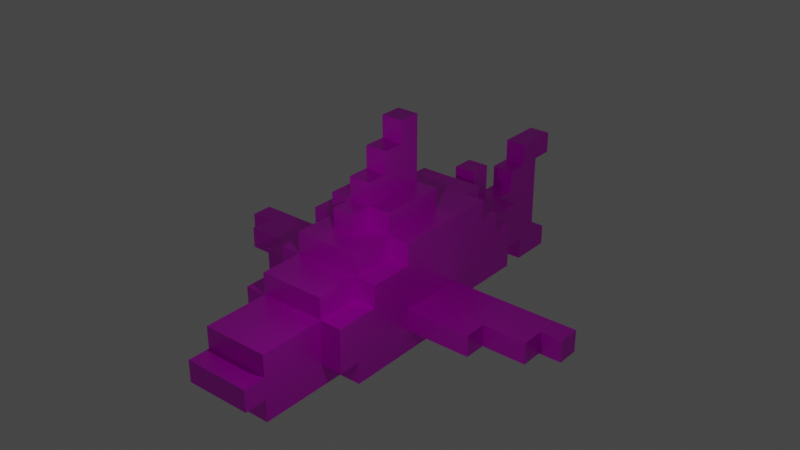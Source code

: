 # Source: Shark.blend  (saved by Blender 4.1.23; exported with 4.5.12 LTS)
import bpy
from mathutils import Matrix  # noqa: F401  (used for matrix-valued properties, if any)

bpy.ops.wm.read_factory_settings(use_empty=True)
scene = bpy.context.scene
scene.name = 'Scene'

# ---- collections
col_collection = bpy.data.collections.new('Collection'); scene.collection.children.link(col_collection)
col_shark = bpy.data.collections.new('Shark'); scene.collection.children.link(col_shark)

# ---- images (referenced by path relative to the original .blend; pixels are not part of the script)
import os
ASSET_DIR = os.environ.get("B2B_ASSET_DIR", "")  # directory of the original .blend (textures are referenced by path, not embedded)
HERE = os.path.dirname(os.path.abspath(__file__))  # packed textures are extracted next to this script under _unpacked/

def load_image(name, relpath, width, height, colorspace="sRGB"):
    """Load a texture the original file referenced (path relative to the .blend, or extracted next to this script)."""
    p = next((c for c in (os.path.join(HERE, relpath), os.path.join(ASSET_DIR, relpath)) if relpath and os.path.exists(c)), "")
    if p:
        img = bpy.data.images.load(p, check_existing=True)
        img.name = name
    else:  # same state as the original file: an image datablock whose file is absent (Cycles renders it pink)
        img = bpy.data.images.new(name, width, height)
        img.source = "FILE"
        img.filepath = "//" + (relpath or name)
    img.colorspace_settings.name = colorspace
    return img
img_shark_texture_png = load_image('shark_texture.png', 'shark_texture.png', 1024, 1024, 'sRGB')

# ---- materials (node trees are filled in below, after node groups)
mat_material = bpy.data.materials.new('Material')
mat_material.alpha_threshold = 0.0
mat_material.use_transparent_shadow = False
mat_material.line_color = (0.0, 0.0, 0.0, 1.0)

# ---- material node trees
mat_material.use_nodes = True; mat_material.node_tree.nodes.clear()
_N = mat_material.node_tree.nodes; _L = mat_material.node_tree.links
n0 = _N.new('ShaderNodeOutputMaterial'); n0.name = 'Material Output'; n0.location = (300, 300)
n1 = _N.new('ShaderNodeBsdfPrincipled'); n1.name = 'Principled BSDF'; n1.location = (10, 300)
n1.distribution = 'GGX'
n1.subsurface_method = 'BURLEY'
n1.inputs[2].default_value = 0.4
n1.inputs[3].default_value = 1.45
n1.inputs[27].default_value = (0.0, 0.0, 0.0, 1.0)
n1.inputs[28].default_value = 1.0
n2 = _N.new('ShaderNodeTexImage'); n2.name = 'Image Texture'; n2.location = (-280, 280)
n2.image = img_shark_texture_png
_L.new(n1.outputs[0], n0.inputs[0])
_L.new(n2.outputs[0], n1.inputs[0])
n0.is_active_output = True

# ---- world
world_world = bpy.data.worlds.new('World'); scene.world = world_world
world_world.use_nodes = True; world_world.node_tree.nodes.clear()
_N = world_world.node_tree.nodes; _L = world_world.node_tree.links
n0 = _N.new('ShaderNodeOutputWorld'); n0.name = 'World Output'; n0.location = (300, 300)
n1 = _N.new('ShaderNodeBackground'); n1.name = 'Background'; n1.location = (10, 300)
n1.inputs[0].default_value = (0.05088, 0.05088, 0.05088, 1.0)
_L.new(n1.outputs[0], n0.inputs[0])
n0.is_active_output = True
world_world.color = (0.05088, 0.05088, 0.05088)
world_world.use_sun_shadow = False
world_world.sun_shadow_jitter_overblur = 0.0

# ---- lights
light_point = bpy.data.lights.new('Point', 'POINT')
light_point.transmission_factor = 0.0
light_point.shadow_maximum_resolution = 0.006
light_point.use_absolute_resolution = True

# ---- meshes
me_back_fin = bpy.data.meshes.new('back_fin')
me_back_fin.from_pydata([(-0.5, -1.0, 0.0), (0.5, -1.0, 0.0), (-0.5, 0.0, 0.0), (0.5, 0.0, 0.0), (-0.5, 1.0, 0.0), (0.5, 1.0, 0.0), (0.5, 1.0, -1.0), (0.5, -1.0, -1.0), (-0.5, 1.0, -1.0), (-0.5, 3.0, -2.0), (0.5, 2.0, -1.0), (-0.5, 2.0, -1.0), (0.5, 3.0, -2.0), (-0.5, -1.0, -1.0), (-0.5, 2.0, -2.0), (-0.5, -2.0, -2.0), (0.5, 2.0, -2.0), (0.5, -2.0, -1.0), (-0.5, -2.0, -1.0), (0.5, -1.0, -3.0), (-0.5, -2.0, -3.0), (-0.5, 2.0, -3.0), (-0.5, 3.0, -2.0), (-0.5, -3.0, -2.0), (0.5, -3.0, -2.0), (0.5, -2.0, -2.0), (-0.5, -3.0, -3.0), (-0.5, -2.0, -4.0), (0.5, -2.0, -4.0), (0.5, -2.0, -3.0), (0.5, -3.0, -3.0), (-0.5, -3.0, -4.0), (0.5, -3.0, -4.0), (0.5, 2.0, -3.0), (-0.5, 1.0, -3.0), (0.5, 3.0, -4.0), (0.5, 3.0, -2.0), (-0.5, 2.0, -4.0), (-0.5, 3.0, -4.0), (0.5, 2.0, -4.0), (0.5, 0.0, -3.0), (0.5, 1.0, -3.0), (-0.5, -1.0, -3.0), (-0.5, 0.0, -3.0)], [], [(13, 7, 1, 0), (39, 37, 38, 35), (37, 39, 33, 21), (10, 6, 5, 3, 1, 7, 17, 25, 24, 30, 32, 28, 29, 19, 40, 41, 33, 39, 35, 12, 36, 16), (18, 17, 7, 13), (15, 25, 17, 18), (30, 24, 23, 26, 31, 32), (32, 31, 27, 28), (20, 29, 28, 27), (3, 5, 4, 2, 0, 1), (11, 8, 6, 10), (43, 34, 21, 33, 41, 40, 19, 29, 20, 42), (4, 5, 6, 8), (25, 15, 23, 24), (26, 23, 15, 18, 13, 0, 2, 4, 8, 11, 14, 9, 22, 38, 37, 21, 34, 43, 42, 20, 27, 31), (12, 35, 38, 22), (22, 9, 14, 16, 36, 12), (10, 16, 14, 11)])
_uv = me_back_fin.uv_layers.new(name='UVMap')
_uv.uv.foreach_set('vector', [0.4323, 0.776, 0.4531, 0.776, 0.4531, 0.7969, 0.4323, 0.7969, 0.7552, 0.4896, 0.776, 0.4896, 0.776, 0.5104, 0.7552, 0.5104, 0.7552, 0.4896, 0.776, 0.4896, 0.776, 0.5104, 0.7552, 0.5104, 0.7552, 0.5104, 0.776, 0.5104, 0.7552, 0.5104, 0.7552, 0.5104, 0.7552, 0.4896, 0.7552, 0.5104, 0.7552, 0.4896, 0.7552, 0.5104, 0.7552, 0.4896, 0.7552, 0.4896, 0.776, 0.4896, 0.776, 0.5104, 0.776, 0.4896, 0.776, 0.4896, 0.776, 0.4896, 0.776, 0.4896, 0.7552, 0.4896, 0.776, 0.4896, 0.7552, 0.4896, 0.776, 0.5104, 0.776, 0.5104, 0.764, 0.5027, 0.7552, 0.4896, 0.776, 0.4896, 0.776, 0.5104, 0.7552, 0.5104, 0.7604, 0.1562, 0.7812, 0.1562, 0.7812, 0.1771, 0.7604, 0.1771, 0.7812, 0.1562, 0.7812, 0.1771, 0.7604, 0.1771, 0.7604, 0.1771, 0.7604, 0.1562, 0.7812, 0.1562, 0.7552, 0.4896, 0.776, 0.4896, 0.776, 0.5104, 0.7552, 0.5104, 0.7552, 0.4896, 0.776, 0.4896, 0.776, 0.5104, 0.7552, 0.5104, 0.776, 0.4896, 0.776, 0.5104, 0.7552, 0.5104, 0.7552, 0.5104, 0.7552, 0.4896, 0.776, 0.4896, 0.7552, 0.5104, 0.7552, 0.4896, 0.776, 0.4896, 0.776, 0.4896, 0.776, 0.4896, 0.776, 0.4896, 0.776, 0.5104, 0.7552, 0.5104, 0.7552, 0.5104, 0.7552, 0.5104, 0.7552, 0.5104, 0.7552, 0.4896, 0.776, 0.4896, 0.776, 0.4896, 0.7552, 0.4896, 0.776, 0.4896, 0.776, 0.5104, 0.7552, 0.5104, 0.776, 0.5104, 0.7552, 0.5104, 0.7552, 0.4896, 0.776, 0.4896, 0.7552, 0.4896, 0.776, 0.4896, 0.7552, 0.4896, 0.776, 0.4896, 0.7552, 0.4896, 0.776, 0.4896, 0.776, 0.4896, 0.776, 0.5104, 0.776, 0.4896, 0.776, 0.4896, 0.7685, 0.4985, 0.776, 0.4896, 0.776, 0.4896, 0.7552, 0.5104, 0.7552, 0.4896, 0.7552, 0.5104, 0.7552, 0.5104, 0.7552, 0.5104, 0.7552, 0.5104, 0.776, 0.5104, 0.7552, 0.5104, 0.7552, 0.4896, 0.0, 0.0, 0.0, 0.0, 0.0, 0.0, 0.0, 0.0, 0.8437, 0.3958, 0.8437, 0.3958, 0.8646, 0.3958, 0.8437, 0.3958, 0.8437, 0.4167, 0.8437, 0.4167, 0.5208, 0.6823, 0.5417, 0.6823, 0.5208, 0.6823, 0.5208, 0.7031])
me_back_fin.materials.append(mat_material)
me_back_fin.use_remesh_fix_poles = True
me_back_fin.use_remesh_preserve_attributes = False
me_back_fin.use_mirror_vertex_groups = False
me_back_fin.update()
me_body = bpy.data.meshes.new('body')
me_body.from_pydata([(-1.0, 0.0, -5.0), (-1.0, 1.0, -5.0), (-1.0, 0.0, -4.0), (-1.0, 0.0, -3.0), (-1.0, 0.0, -2.0), (-1.0, 0.0, -1.0), (-1.0, 0.0, 1.0), (-1.0, 1.0, 1.0), (-1.0, 0.0, 0.0), (0.0, 1.0, -8.0), (-1.0, 1.0, -7.0), (-1.0, 1.0, -8.0), (-1.0, 1.0, -6.0), (-1.0, 2.0, 1.0), (-1.0, 3.0, -8.0), (-1.0, 2.0, -8.0), (-1.0, 3.0, -7.0), (0.0, 3.0, -7.0), (-1.0, 4.0, -7.0), (0.0, 4.0, -6.0), (-1.0, 4.0, 1.0), (-1.0, 3.0, 1.0), (-1.0, 4.0, 0.0), (0.0, 4.0, 1.0), (0.0, 4.0, 0.0), (-1.0, 5.0, -6.0), (-1.0, 4.0, -6.0), (-1.0, 5.0, -5.0), (-1.0, 5.0, -4.0), (-1.0, 5.0, -3.0), (0.0, 5.0, -1.0), (-1.0, 4.0, -1.0), (0.0, 4.0, -1.0), (-1.0, 5.0, -2.0), (-1.0, 5.0, -1.0), (1.0, 1.0, -5.0), (0.0, 0.0, -5.0), (1.0, 0.0, -5.0), (0.0, 0.0, 1.0), (0.0, 1.0, -5.0), (0.0, 3.0, -8.0), (0.0, 4.0, -8.0), (1.0, 4.0, -7.0), (0.0, 4.0, -7.0), (0.0, 5.0, -7.0), (0.0, 5.0, -6.0), (0.0, 5.0, 0.0), (0.0, 5.0, 1.0), (1.0, 1.0, -7.0), (2.0, 1.0, -8.0), (1.0, 0.0, -8.0), (2.0, 0.0, -7.0), (1.0, 0.0, -7.0), (2.0, 0.0, -8.0), (2.0, 0.0, -5.0), (1.0, 0.0, 1.0), (1.0, 1.0, -8.0), (2.0, 1.0, -5.0), (1.0, 4.0, -8.0), (1.0, 5.0, -7.0), (1.0, 5.0, 1.0), (3.0, 0.0, -5.0), (2.0, 0.0, 1.0), (3.0, 0.0, 1.0), (2.0, 1.0, -7.0), (3.0, 4.0, -8.0), (3.0, 3.0, -8.0), (2.0, 4.0, -8.0), (2.0, 4.0, -7.0), (3.0, 4.0, -7.0), (2.0, 5.0, -7.0), (3.0, 5.0, -7.0), (3.0, 4.0, 0.0), (3.0, 5.0, 0.0), (3.0, 5.0, -1.0), (3.0, 5.0, 1.0), (2.0, 5.0, 1.0), (4.0, 0.0, -5.0), (3.0, 1.0, -5.0), (4.0, 0.0, -4.0), (4.0, 0.0, -3.0), (4.0, 0.0, -2.0), (4.0, 0.0, -1.0), (4.0, 0.0, 0.0), (4.0, 0.0, 1.0), (3.0, 1.0, -8.0), (4.0, 1.0, -7.0), (4.0, 1.0, -8.0), (4.0, 2.0, -8.0), (4.0, 1.0, -6.0), (4.0, 1.0, -5.0), (4.0, 1.0, 1.0), (4.0, 2.0, 1.0), (4.0, 3.0, -8.0), (4.0, 3.0, -7.0), (3.0, 3.0, -7.0), (4.0, 4.0, -7.0), (3.0, 4.0, -6.0), (4.0, 4.0, -6.0), (4.0, 4.0, 0.0), (4.0, 4.0, 1.0), (3.0, 4.0, 1.0), (4.0, 3.0, 1.0), (3.0, 5.0, -6.0), (4.0, 5.0, -6.0), (4.0, 5.0, -5.0), (4.0, 5.0, -4.0), (4.0, 5.0, -3.0), (3.0, 4.0, -1.0), (4.0, 5.0, -1.0), (4.0, 5.0, -2.0), (4.0, 4.0, -1.0)], [], [(20, 23, 24, 32, 31, 22), (40, 17, 43, 41), (82, 81, 80, 79, 77, 90, 89, 86, 87, 88, 93, 94, 96, 98, 104, 105, 106, 107, 110, 109, 111, 99, 100, 102, 92, 91, 84, 83), (97, 98, 96, 69), (51, 53, 49, 64), (95, 66, 65, 69), (17, 16, 18, 43), (85, 87, 86, 89, 90, 78, 57, 35, 39, 1, 12, 10, 11, 9, 56, 48, 64, 49), (60, 76, 75, 73, 74, 109, 110, 107, 106, 105, 104, 103, 71, 70, 59, 44, 45, 25, 27, 28, 29, 33, 34, 30, 46, 47), (101, 100, 99, 111, 108, 72), (95, 94, 93, 66), (32, 24, 23, 47, 46, 30), (16, 17, 40, 14), (43, 19, 45, 44), (85, 49, 53, 50, 56, 9, 11, 15, 14, 40, 41, 58, 67, 65, 66, 93, 88, 87), (72, 108, 74, 73, 75, 101), (19, 26, 25, 45), (50, 52, 48, 56), (43, 42, 68, 69, 65, 67, 58, 41), (94, 95, 69, 96), (26, 19, 43, 18), (98, 97, 103, 104), (12, 1, 0, 2, 3, 4, 5, 8, 6, 7, 13, 21, 20, 22, 31, 34, 33, 29, 28, 27, 25, 26, 18, 16, 14, 15, 11, 10), (97, 69, 71, 103), (54, 61, 77, 79, 80, 81, 82, 83, 84, 63, 62, 55, 38, 6, 8, 5, 4, 3, 2, 0, 36, 37), (31, 32, 30, 34), (69, 68, 42, 43, 44, 59, 70, 71), (50, 53, 51, 52), (108, 111, 109, 74), (52, 51, 64, 48), (62, 63, 84, 91, 92, 102, 100, 101, 75, 76, 60, 47, 23, 20, 21, 13, 7, 6, 38, 55), (77, 61, 54, 37, 36, 0, 1, 39, 35, 57, 78, 90)])
_uv = me_body.uv_layers.new(name='UVMap')
_uv.uv.foreach_set('vector', [0.8281, 0.474, 0.849, 0.474, 0.849, 0.474, 0.849, 0.4948, 0.8281, 0.4948, 0.8281, 0.4948, 0.8281, 0.474, 0.849, 0.474, 0.849, 0.4948, 0.8281, 0.4948, 0.8281, 0.474, 0.8281, 0.474, 0.8281, 0.474, 0.8281, 0.474, 0.849, 0.474, 0.8281, 0.474, 0.8281, 0.474, 0.8281, 0.474, 0.849, 0.474, 0.849, 0.474, 0.849, 0.4948, 0.849, 0.474, 0.849, 0.4948, 0.849, 0.474, 0.849, 0.4948, 0.849, 0.4948, 0.849, 0.4948, 0.849, 0.4948, 0.849, 0.4948, 0.8281, 0.4948, 0.849, 0.4948, 0.849, 0.4948, 0.8281, 0.4948, 0.8281, 0.4948, 0.8281, 0.4948, 0.8281, 0.4948, 0.8281, 0.474, 0.8281, 0.474, 0.8281, 0.474, 0.849, 0.474, 0.849, 0.4948, 0.8281, 0.4948, 0.5156, 0.5677, 0.5365, 0.5677, 0.5365, 0.5885, 0.5156, 0.5885, 0.8281, 0.474, 0.849, 0.474, 0.849, 0.4948, 0.8281, 0.4948, 0.8281, 0.474, 0.849, 0.474, 0.849, 0.4948, 0.8281, 0.4948, 0.5052, 0.7604, 0.526, 0.7604, 0.526, 0.7604, 0.526, 0.7604, 0.526, 0.7812, 0.526, 0.7812, 0.526, 0.7812, 0.526, 0.7812, 0.526, 0.7812, 0.5052, 0.7812, 0.5052, 0.7812, 0.5052, 0.7812, 0.5052, 0.7604, 0.5052, 0.7604, 0.526, 0.7604, 0.5052, 0.7604, 0.5052, 0.7812, 0.5052, 0.7604, 0.8125, 0.1875, 0.8125, 0.1875, 0.8333, 0.1875, 0.8333, 0.1875, 0.8125, 0.1875, 0.8333, 0.1875, 0.8333, 0.1875, 0.8333, 0.1875, 0.8333, 0.1875, 0.8333, 0.1875, 0.8333, 0.2083, 0.8333, 0.1875, 0.8333, 0.2083, 0.8333, 0.2083, 0.8333, 0.2083, 0.8125, 0.2083, 0.8333, 0.2083, 0.8125, 0.2083, 0.8125, 0.2083, 0.8125, 0.2083, 0.8125, 0.2083, 0.8125, 0.2083, 0.8125, 0.1875, 0.8125, 0.2083, 0.8125, 0.2083, 0.8125, 0.1875, 0.8281, 0.474, 0.849, 0.474, 0.849, 0.474, 0.849, 0.4948, 0.8281, 0.4948, 0.8281, 0.4948, 0.8281, 0.474, 0.849, 0.474, 0.849, 0.4948, 0.8281, 0.4948, 0.8281, 0.474, 0.8281, 0.474, 0.849, 0.474, 0.849, 0.4948, 0.849, 0.4948, 0.8281, 0.4948, 0.8281, 0.474, 0.849, 0.474, 0.849, 0.4948, 0.8281, 0.4948, 0.8281, 0.474, 0.849, 0.474, 0.849, 0.4948, 0.8281, 0.4948, 0.7969, 0.5052, 0.7969, 0.526, 0.7969, 0.5052, 0.8177, 0.5052, 0.7969, 0.5052, 0.7969, 0.5052, 0.8177, 0.5052, 0.8177, 0.5052, 0.8177, 0.526, 0.8177, 0.5052, 0.8177, 0.526, 0.8177, 0.526, 0.8177, 0.526, 0.7969, 0.526, 0.8177, 0.526, 0.7969, 0.526, 0.7969, 0.526, 0.7969, 0.5052, 0.8281, 0.474, 0.849, 0.474, 0.849, 0.4948, 0.849, 0.4948, 0.8281, 0.4948, 0.8281, 0.474, 0.8281, 0.474, 0.849, 0.474, 0.849, 0.4948, 0.8281, 0.4948, 0.5156, 0.5677, 0.5365, 0.5677, 0.5365, 0.5885, 0.5156, 0.5885, 0.8281, 0.474, 0.8281, 0.474, 0.8281, 0.474, 0.849, 0.474, 0.849, 0.4948, 0.849, 0.4948, 0.849, 0.4948, 0.8281, 0.4948, 0.8281, 0.474, 0.849, 0.474, 0.849, 0.4948, 0.8281, 0.4948, 0.8281, 0.474, 0.849, 0.474, 0.849, 0.4948, 0.8281, 0.4948, 0.8281, 0.474, 0.849, 0.474, 0.849, 0.4948, 0.8281, 0.4948, 0.8281, 0.474, 0.8281, 0.4948, 0.8281, 0.474, 0.8281, 0.474, 0.8281, 0.474, 0.8281, 0.474, 0.8281, 0.474, 0.8281, 0.474, 0.849, 0.474, 0.849, 0.474, 0.849, 0.474, 0.849, 0.474, 0.849, 0.4948, 0.849, 0.4948, 0.849, 0.474, 0.849, 0.4948, 0.849, 0.4948, 0.849, 0.4948, 0.849, 0.4948, 0.849, 0.4948, 0.8281, 0.4948, 0.849, 0.4948, 0.8281, 0.4948, 0.849, 0.4948, 0.8281, 0.4948, 0.8281, 0.4948, 0.8281, 0.474, 0.8281, 0.474, 0.8281, 0.474, 0.849, 0.474, 0.849, 0.4948, 0.8281, 0.4948, 0.5052, 0.7604, 0.5052, 0.7604, 0.526, 0.7604, 0.526, 0.7604, 0.526, 0.7604, 0.526, 0.7604, 0.526, 0.7604, 0.526, 0.7604, 0.526, 0.7812, 0.526, 0.7812, 0.526, 0.7812, 0.526, 0.7812, 0.526, 0.7812, 0.5052, 0.7812, 0.5052, 0.7812, 0.5052, 0.7812, 0.5052, 0.7812, 0.5052, 0.7812, 0.5052, 0.7812, 0.5052, 0.7604, 0.5052, 0.7604, 0.5052, 0.7604, 0.8281, 0.474, 0.849, 0.474, 0.849, 0.4948, 0.8281, 0.4948, 0.8281, 0.474, 0.8281, 0.474, 0.8281, 0.474, 0.849, 0.474, 0.849, 0.4948, 0.849, 0.4948, 0.849, 0.4948, 0.8281, 0.4948, 0.5052, 0.7604, 0.526, 0.7604, 0.526, 0.7812, 0.5052, 0.7812, 0.8281, 0.474, 0.849, 0.474, 0.849, 0.4948, 0.8281, 0.4948, 0.5156, 0.5677, 0.5365, 0.5677, 0.5365, 0.5885, 0.5156, 0.5885, 0.8281, 0.474, 0.8281, 0.474, 0.849, 0.474, 0.849, 0.474, 0.849, 0.474, 0.849, 0.474, 0.849, 0.4948, 0.849, 0.474, 0.849, 0.4948, 0.849, 0.4948, 0.849, 0.4948, 0.8281, 0.4948, 0.849, 0.4948, 0.8281, 0.4948, 0.8281, 0.4948, 0.8281, 0.4948, 0.8281, 0.4948, 0.8281, 0.474, 0.8281, 0.474, 0.8281, 0.474, 0.8281, 0.474, 0.8281, 0.474, 0.8281, 0.474, 0.8281, 0.474, 0.8281, 0.474, 0.849, 0.474, 0.849, 0.4948, 0.849, 0.4948, 0.849, 0.4948, 0.849, 0.4948, 0.849, 0.4948, 0.8281, 0.4948])
me_body.materials.append(mat_material)
me_body.use_remesh_fix_poles = True
me_body.use_remesh_preserve_attributes = False
me_body.use_mirror_vertex_groups = False
me_body.update()
me_left_fin = bpy.data.meshes.new('left_fin')
me_left_fin.from_pydata([(0.0, 0.5, -1.5), (0.0, -0.5, -1.5), (0.0, 0.5, -0.5), (0.0, -0.5, -0.5), (0.0, 0.5, 0.5), (0.0, -0.5, 1.5), (0.0, 0.5, 1.5), (0.0, -0.5, 0.5), (2.0, 0.5, -1.5), (1.0, 0.5, -1.5), (1.0, -0.5, -1.5), (2.0, -0.5, -1.5), (1.0, 0.5, 1.5), (1.0, -0.5, 1.5), (3.0, 0.5, -1.5), (3.0, -0.5, -1.5), (2.0, -0.5, 1.5), (2.0, 0.5, 1.5), (3.0, 0.5, 1.5), (3.0, -0.5, 1.5), (3.0, -0.5, 0.5), (4.0, 0.5, 0.5), (3.0, 0.5, 0.5), (4.0, 0.5, -1.5), (4.0, -0.5, -1.5), (5.0, -0.5, -1.5), (4.0, -0.5, 0.5), (5.0, 0.5, 0.5), (5.0, 0.5, -0.5), (5.0, -0.5, 0.5), (5.0, -0.5, -0.5), (6.0, -0.5, -0.5), (6.0, 0.5, -0.5), (6.0, -0.5, -1.5), (6.0, 0.5, -1.5), (5.0, 0.5, -1.5)], [], [(31, 33, 34, 32), (11, 10, 1, 0, 9, 8, 14, 23, 35, 34, 33, 25, 24, 15), (20, 26, 29, 27, 21, 22), (19, 20, 22, 18), (5, 13, 16, 19, 18, 17, 12, 6), (29, 30, 28, 27), (7, 5, 6, 4, 2, 0, 1, 3), (30, 31, 32, 28), (1, 10, 11, 15, 24, 25, 33, 31, 30, 29, 26, 20, 19, 16, 13, 5, 7, 3), (2, 4, 6, 12, 17, 18, 22, 21, 27, 28, 32, 34, 35, 23, 14, 8, 9, 0)])
_uv = me_left_fin.uv_layers.new(name='UVMap')
_uv.uv.foreach_set('vector', [0.9062, 0.3958, 0.9271, 0.3958, 0.9271, 0.4167, 0.9062, 0.4167, 0.9062, 0.3958, 0.9062, 0.3958, 0.9271, 0.3958, 0.9271, 0.4167, 0.9271, 0.4167, 0.9271, 0.4167, 0.9271, 0.4167, 0.9271, 0.4167, 0.9271, 0.4167, 0.9062, 0.4167, 0.9062, 0.3958, 0.9062, 0.3958, 0.9062, 0.3958, 0.9062, 0.3958, 0.9062, 0.3958, 0.9062, 0.3958, 0.9271, 0.3958, 0.9271, 0.4167, 0.9271, 0.4167, 0.9062, 0.4167, 0.9062, 0.3958, 0.9271, 0.3958, 0.9271, 0.4167, 0.9062, 0.4167, 0.9062, 0.3958, 0.9062, 0.3958, 0.9062, 0.3958, 0.9271, 0.3958, 0.9271, 0.4167, 0.9271, 0.4167, 0.9271, 0.4167, 0.9062, 0.4167, 0.9062, 0.3958, 0.9271, 0.3958, 0.9271, 0.4167, 0.9062, 0.4167, 0.9062, 0.3958, 0.9271, 0.3958, 0.9271, 0.4167, 0.9271, 0.4167, 0.9271, 0.4167, 0.9062, 0.4167, 0.9062, 0.3958, 0.9062, 0.3958, 0.9062, 0.3958, 0.9271, 0.3958, 0.9271, 0.4167, 0.9062, 0.4167, 0.9062, 0.3958, 0.9062, 0.3958, 0.9062, 0.3958, 0.9062, 0.3958, 0.9062, 0.3958, 0.9062, 0.3958, 0.9271, 0.3958, 0.9271, 0.4167, 0.9271, 0.3958, 0.9271, 0.4167, 0.9271, 0.4167, 0.9271, 0.3958, 0.9271, 0.4167, 0.9271, 0.4167, 0.9271, 0.4167, 0.9062, 0.4167, 0.9062, 0.4167, 0.9062, 0.4167, 0.8906, 0.1302, 0.8906, 0.1302, 0.8906, 0.1094, 0.8906, 0.1094, 0.8906, 0.1094, 0.9115, 0.1094, 0.8906, 0.1094, 0.8906, 0.1094, 0.9115, 0.1094, 0.8906, 0.1094, 0.9115, 0.1094, 0.9115, 0.1302, 0.9115, 0.1302, 0.9115, 0.1302, 0.9115, 0.1302, 0.9115, 0.1302, 0.9115, 0.1302, 0.8906, 0.1302])
me_left_fin.materials.append(mat_material)
me_left_fin.use_remesh_fix_poles = True
me_left_fin.use_remesh_preserve_attributes = False
me_left_fin.use_mirror_vertex_groups = False
me_left_fin.update()
me_lower_back = bpy.data.meshes.new('lower_back')
me_lower_back.from_pydata([(-1.5, -1.5, 0.0), (-1.5, -1.5, -1.0), (-1.5, -0.5, 0.0), (-0.5, -1.5, 0.0), (-1.5, -0.5, -2.0), (-1.5, 0.5, -1.0), (-1.5, 0.5, -2.0), (-0.5, 0.5, -1.0), (-0.5, -0.5, -1.0), (-1.5, -0.5, -1.0), (-0.5, -0.5, -2.0), (-1.5, 0.5, 0.0), (0.5, -1.5, -1.0), (-0.5, -1.5, -1.0), (-0.5, -1.5, -2.0), (0.5, -1.5, -2.0), (0.5, -1.5, 0.0), (-0.5, 0.5, -2.0), (0.5, 0.5, -2.0), (0.5, 0.5, 0.0), (-0.5, 0.5, 0.0), (0.5, 1.5, -1.0), (-0.5, 1.5, 0.0), (0.5, 2.5, 0.0), (-0.5, 2.5, -1.0), (-0.5, 1.5, -1.0), (0.5, 1.5, 0.0), (0.5, 2.5, -1.0), (-0.5, 2.5, 0.0), (1.5, -0.5, 0.0), (1.5, -0.5, -1.0), (0.5, -0.5, -1.0), (1.5, -1.5, -1.0), (1.5, -1.5, 0.0), (1.5, 0.5, -2.0), (0.5, -0.5, -2.0), (0.5, 0.5, -1.0), (1.5, -0.5, -2.0), (1.5, 0.5, 0.0), (1.5, 0.5, -1.0)], [], [(13, 1, 9, 8), (33, 32, 30, 37, 34, 39, 38, 29), (4, 10, 8, 9), (12, 15, 35, 31), (14, 13, 8, 10), (10, 4, 6, 17, 18, 34, 37, 35, 15, 14), (36, 7, 25, 24, 27, 21), (28, 23, 27, 24), (32, 12, 31, 30), (4, 9, 1, 0, 2, 11, 5, 6), (17, 6, 5, 11, 20, 7, 36, 19, 38, 39, 34, 18), (35, 37, 30, 31), (21, 27, 23, 26, 19, 36), (1, 13, 14, 15, 12, 32, 33, 16, 3, 0), (7, 20, 22, 28, 24, 25), (2, 0, 3, 16, 33, 29, 38, 19, 26, 23, 28, 22, 20, 11)])
_uv = me_lower_back.uv_layers.new(name='UVMap')
_uv.uv.foreach_set('vector', [0.5312, 0.4896, 0.5521, 0.4896, 0.5521, 0.5104, 0.5312, 0.5104, 0.8125, 0.4271, 0.8333, 0.4271, 0.8125, 0.4271, 0.8333, 0.4271, 0.8333, 0.4479, 0.8333, 0.4479, 0.8125, 0.4479, 0.8125, 0.4479, 0.8437, 0.3958, 0.8646, 0.3958, 0.8646, 0.4167, 0.8437, 0.4167, 0.9167, 0.4844, 0.9375, 0.4844, 0.9375, 0.5052, 0.9167, 0.5052, 0.9167, 0.4844, 0.9375, 0.4844, 0.9375, 0.5052, 0.9167, 0.5052, 0.8437, 0.3958, 0.8646, 0.3958, 0.8646, 0.4167, 0.8646, 0.4167, 0.8646, 0.4167, 0.8437, 0.4167, 0.8437, 0.3958, 0.8437, 0.4167, 0.8437, 0.3958, 0.8646, 0.3958, 0.8437, 0.3958, 0.8646, 0.3958, 0.8646, 0.3958, 0.8646, 0.4167, 0.8437, 0.4167, 0.8437, 0.4167, 0.8437, 0.3958, 0.8646, 0.3958, 0.8646, 0.4167, 0.8437, 0.4167, 0.5312, 0.4896, 0.5521, 0.4896, 0.5521, 0.5104, 0.5312, 0.5104, 0.8125, 0.4271, 0.8125, 0.4479, 0.8125, 0.4271, 0.8333, 0.4271, 0.8333, 0.4271, 0.8333, 0.4479, 0.8333, 0.4479, 0.8125, 0.4479, 0.8646, 0.4167, 0.8437, 0.4167, 0.8437, 0.4167, 0.8437, 0.3958, 0.8646, 0.3958, 0.8437, 0.3958, 0.8437, 0.4167, 0.8437, 0.3958, 0.8646, 0.3958, 0.8646, 0.3958, 0.8646, 0.4167, 0.8646, 0.4167, 0.8437, 0.3958, 0.8646, 0.3958, 0.8646, 0.4167, 0.8437, 0.4167, 0.8646, 0.3958, 0.8646, 0.4167, 0.8437, 0.4167, 0.8437, 0.4167, 0.8437, 0.3958, 0.8646, 0.3958, 0.5208, 0.6823, 0.5208, 0.7031, 0.5208, 0.6823, 0.5417, 0.6823, 0.5208, 0.6823, 0.5417, 0.6823, 0.5417, 0.7031, 0.5417, 0.7031, 0.5417, 0.7031, 0.5208, 0.7031, 0.8437, 0.3958, 0.8646, 0.3958, 0.8646, 0.3958, 0.8646, 0.4167, 0.8437, 0.4167, 0.8437, 0.4167, 0.8646, 0.3958, 0.8437, 0.4167, 0.8646, 0.4167, 0.8646, 0.4167, 0.8437, 0.3958, 0.8437, 0.4167, 0.8646, 0.3958, 0.8437, 0.3958, 0.8437, 0.4167, 0.8646, 0.3958, 0.8646, 0.4167, 0.8646, 0.3958, 0.8646, 0.3958, 0.8646, 0.4167])
me_lower_back.materials.append(mat_material)
me_lower_back.use_remesh_fix_poles = True
me_lower_back.use_remesh_preserve_attributes = False
me_lower_back.use_mirror_vertex_groups = False
me_lower_back.update()
me_mouth_bottom = bpy.data.meshes.new('mouth_bottom')
me_mouth_bottom.from_pydata([(-0.5, -1.0, 0.0), (-1.5, -1.0, 0.0), (-1.5, 0.0, 0.0), (-1.5, 0.0, 1.0), (-0.5, 0.0, 0.0), (-1.5, -1.0, 1.0), (-1.5, -1.0, 2.0), (-1.5, 0.0, 2.0), (-1.5, 0.0, 3.0), (-1.5, 0.0, 4.0), (-0.5, 0.0, 4.0), (-1.5, -1.0, 3.0), (-1.5, -1.0, 4.0), (0.5, -1.0, 0.0), (-0.5, -1.0, 4.0), (0.5, 0.0, 4.0), (1.5, -1.0, 0.0), (1.5, -1.0, 1.0), (0.5, 0.0, 0.0), (1.5, 0.0, 0.0), (1.5, 0.0, 1.0), (1.5, 0.0, 2.0), (1.5, -1.0, 2.0), (1.5, -1.0, 3.0), (0.5, -1.0, 4.0), (1.5, -1.0, 4.0), (1.5, 0.0, 3.0), (1.5, 0.0, 4.0)], [], [(12, 14, 24, 25, 27, 15, 10, 9), (17, 16, 19, 20, 21, 26, 27, 25, 23, 22), (1, 0, 13, 16, 17, 22, 23, 25, 24, 14, 12, 11, 6, 5), (1, 5, 6, 11, 12, 9, 8, 7, 3, 2), (4, 2, 3, 7, 8, 9, 10, 15, 27, 26, 21, 20, 19, 18)])
_uv = me_mouth_bottom.uv_layers.new(name='UVMap')
_uv.uv.foreach_set('vector', [0.5, 0.7917, 0.5, 0.7917, 0.5, 0.7917, 0.5208, 0.7917, 0.5208, 0.8125, 0.5208, 0.8125, 0.5208, 0.8125, 0.5, 0.8125, 0.5573, 0.7656, 0.5781, 0.7656, 0.5781, 0.7865, 0.5781, 0.7865, 0.5781, 0.7865, 0.5781, 0.7865, 0.5573, 0.7865, 0.5573, 0.7656, 0.5573, 0.7656, 0.5573, 0.7656, 0.5052, 0.4583, 0.5052, 0.4583, 0.5052, 0.4583, 0.526, 0.4583, 0.526, 0.4583, 0.526, 0.4583, 0.526, 0.4583, 0.526, 0.4792, 0.526, 0.4792, 0.526, 0.4792, 0.5052, 0.4792, 0.5052, 0.4792, 0.5052, 0.4792, 0.5052, 0.4792, 0.5, 0.7917, 0.5, 0.7917, 0.5, 0.7917, 0.5, 0.7917, 0.5208, 0.7917, 0.5208, 0.8125, 0.5208, 0.8125, 0.5208, 0.8125, 0.5208, 0.8125, 0.5, 0.8125, 0.4948, 0.1875, 0.474, 0.1875, 0.474, 0.1875, 0.474, 0.1875, 0.474, 0.1875, 0.474, 0.1667, 0.474, 0.1667, 0.474, 0.1667, 0.4948, 0.1667, 0.4948, 0.1667, 0.4948, 0.1667, 0.4948, 0.1667, 0.4948, 0.1875, 0.4948, 0.1875])
me_mouth_bottom.materials.append(mat_material)
me_mouth_bottom.use_remesh_fix_poles = True
me_mouth_bottom.use_remesh_preserve_attributes = False
me_mouth_bottom.use_mirror_vertex_groups = False
me_mouth_bottom.update()
me_mouth_upper = bpy.data.meshes.new('mouth_upper')
me_mouth_upper.from_pydata([(-1.5, 1.0, 1.0), (-2.5, 1.0, 0.0), (-2.5, 0.0, 1.0), (-2.5, 0.0, 0.0), (-2.5, 1.0, 1.0), (-2.5, 2.0, 1.0), (-2.5, 2.0, 0.0), (-1.5, 0.0, 0.0), (-1.5, 0.0, 1.0), (-1.5, 0.0, 2.0), (-1.5, 0.0, 3.0), (-1.5, 1.0, 4.0), (-1.5, 0.0, 4.0), (-1.5, 1.0, 5.0), (-1.5, 0.0, 5.0), (-0.5, 0.0, 5.0), (-1.5, 2.0, 0.0), (-1.5, 2.0, 1.0), (-0.5, 2.0, 1.0), (-1.5, 2.0, 2.0), (-1.5, 2.0, 3.0), (-1.5, 2.0, 4.0), (-0.5, 2.0, 4.0), (-1.5, 3.0, 1.0), (-1.5, 3.0, 0.0), (-0.5, 0.0, 0.0), (-0.5, 1.0, 5.0), (0.5, 0.0, 5.0), (0.5, 1.0, 5.0), (-0.5, 1.0, 4.0), (0.5, 2.0, 4.0), (0.5, 3.0, 1.0), (-0.5, 3.0, 0.0), (-0.5, 3.0, 1.0), (0.5, 0.0, 0.0), (1.5, 0.0, 2.0), (1.5, 0.0, 3.0), (1.5, 0.0, 4.0), (1.5, 1.0, 5.0), (1.5, 0.0, 5.0), (1.5, 1.0, 4.0), (1.5, 1.0, 1.0), (0.5, 2.0, 1.0), (1.5, 2.0, 2.0), (0.5, 1.0, 4.0), (1.5, 2.0, 4.0), (1.5, 2.0, 3.0), (0.5, 3.0, 0.0), (1.5, 3.0, 1.0), (1.5, 3.0, 0.0), (1.5, 0.0, 1.0), (2.5, 0.0, 1.0), (2.5, 1.0, 0.0), (1.5, 0.0, 0.0), (2.5, 0.0, 0.0), (2.5, 1.0, 1.0), (1.5, 2.0, 0.0), (2.5, 2.0, 1.0), (2.5, 2.0, 0.0), (1.5, 2.0, 1.0)], [], [(39, 37, 36, 35, 50, 41, 59, 43, 46, 45, 40, 38), (34, 53, 54, 51, 50, 35, 36, 37, 39, 27, 15, 14, 12, 10, 9, 8, 2, 3, 7, 25), (59, 56, 49, 48), (3, 2, 4, 5, 6, 1), (50, 51, 55, 57, 59, 41), (59, 57, 58, 56), (5, 17, 16, 6), (8, 9, 10, 12, 14, 13, 11, 21, 20, 19, 17, 0), (28, 38, 40, 44, 29, 11, 13, 26), (33, 31, 48, 49, 47, 32, 24, 23), (46, 43, 59, 42, 18, 17, 19, 20, 21, 22, 30, 45), (16, 17, 23, 24), (51, 54, 52, 58, 57, 55), (29, 44, 40, 45, 30, 22, 21, 11), (27, 39, 38, 28, 26, 13, 14, 15), (18, 42, 59, 48, 31, 33, 23, 17), (2, 8, 0, 17, 5, 4)])
_uv = me_mouth_upper.uv_layers.new(name='UVMap')
_uv.uv.foreach_set('vector', [0.7865, 0.5208, 0.7865, 0.5208, 0.7865, 0.5208, 0.7865, 0.5208, 0.8073, 0.5208, 0.8073, 0.5208, 0.8073, 0.5417, 0.8073, 0.5417, 0.8073, 0.5417, 0.7865, 0.5417, 0.8073, 0.5417, 0.7865, 0.5417, 0.4583, 0.1615, 0.4583, 0.1615, 0.4792, 0.1615, 0.4792, 0.1823, 0.4792, 0.1615, 0.4792, 0.1615, 0.4792, 0.1615, 0.4792, 0.1615, 0.4792, 0.1823, 0.4792, 0.1823, 0.4792, 0.1823, 0.4583, 0.1823, 0.4583, 0.1823, 0.4583, 0.1823, 0.4583, 0.1823, 0.4792, 0.1823, 0.4583, 0.1823, 0.4583, 0.1615, 0.4583, 0.1615, 0.4583, 0.1615, 0.862, 0.5443, 0.8828, 0.5443, 0.8828, 0.5651, 0.862, 0.5651, 0.7865, 0.5208, 0.8073, 0.5208, 0.8073, 0.5208, 0.8073, 0.5417, 0.7865, 0.5417, 0.7865, 0.5417, 0.7865, 0.5208, 0.8073, 0.5208, 0.8073, 0.5208, 0.8073, 0.5417, 0.7865, 0.5417, 0.7865, 0.5417, 0.7865, 0.5208, 0.8073, 0.5208, 0.8073, 0.5417, 0.7865, 0.5417, 0.7865, 0.5208, 0.8073, 0.5208, 0.8073, 0.5417, 0.7865, 0.5417, 0.7865, 0.5208, 0.7865, 0.5208, 0.7865, 0.5208, 0.7865, 0.5208, 0.8073, 0.5208, 0.8073, 0.5417, 0.8073, 0.5208, 0.8073, 0.5417, 0.8073, 0.5417, 0.8073, 0.5417, 0.7865, 0.5417, 0.7865, 0.5417, 0.7865, 0.5208, 0.8073, 0.5208, 0.8073, 0.5417, 0.8073, 0.5417, 0.8073, 0.5417, 0.7865, 0.5417, 0.7865, 0.5208, 0.7865, 0.5208, 0.7708, 0.2344, 0.7708, 0.2344, 0.7917, 0.2344, 0.7917, 0.2552, 0.7917, 0.2552, 0.7917, 0.2552, 0.7708, 0.2552, 0.7708, 0.2344, 0.7708, 0.2552, 0.7917, 0.2552, 0.7917, 0.2552, 0.7708, 0.2344, 0.7708, 0.2344, 0.7708, 0.2344, 0.7917, 0.2552, 0.7917, 0.2552, 0.7917, 0.2552, 0.7917, 0.2552, 0.7917, 0.2552, 0.7917, 0.2552, 0.8353, 0.4264, 0.9512, 0.4264, 0.9512, 0.5423, 0.8353, 0.5423, 0.7865, 0.5208, 0.8073, 0.5208, 0.8073, 0.5208, 0.8073, 0.5417, 0.7865, 0.5417, 0.7865, 0.5417, 0.7865, 0.5208, 0.7865, 0.5208, 0.8073, 0.5208, 0.8073, 0.5417, 0.8073, 0.5417, 0.8073, 0.5417, 0.7865, 0.5417, 0.7865, 0.5208, 0.7865, 0.5208, 0.8073, 0.5208, 0.8073, 0.5417, 0.8073, 0.5417, 0.8073, 0.5417, 0.7865, 0.5417, 0.7865, 0.5208, 0.7865, 0.5208, 0.7865, 0.5208, 0.7865, 0.5208, 0.8073, 0.5208, 0.8073, 0.5417, 0.8073, 0.5417, 0.8073, 0.5417, 0.7865, 0.5417, 0.7865, 0.5208, 0.7865, 0.5208, 0.8073, 0.5208, 0.8073, 0.5208, 0.8073, 0.5417, 0.7865, 0.5417, 0.7865, 0.5417])
me_mouth_upper.materials.append(mat_material)
me_mouth_upper.use_remesh_fix_poles = True
me_mouth_upper.use_remesh_preserve_attributes = False
me_mouth_upper.use_mirror_vertex_groups = False
me_mouth_upper.update()
me_neck = bpy.data.meshes.new('neck')
me_neck.from_pydata([(-2.5, -1.0, 1.0), (-2.5, -2.0, 1.0), (-2.5, -2.0, 0.0), (-2.5, 0.0, 0.0), (-2.5, -1.0, 0.0), (-2.5, 0.0, 1.0), (-2.5, 1.0, 0.0), (-2.5, 1.0, 1.0), (-1.5, -2.0, 1.0), (-1.5, -2.0, 0.0), (-1.5, 2.0, 1.0), (-0.5, 2.0, 1.0), (-1.5, 2.0, 0.0), (-1.5, 1.0, 0.0), (-1.5, 1.0, 1.0), (-0.5, -2.0, 1.0), (0.5, -2.0, 0.0), (-0.5, -2.0, 0.0), (-0.5, 2.0, 0.0), (0.5, 2.0, 0.0), (0.5, -2.0, 1.0), (1.5, -2.0, 0.0), (1.5, 2.0, 1.0), (1.5, 1.0, 0.0), (0.5, 2.0, 1.0), (1.5, 2.0, 0.0), (1.5, -2.0, 1.0), (2.5, -1.0, 1.0), (2.5, -1.0, 0.0), (2.5, -2.0, 1.0), (2.5, -2.0, 0.0), (2.5, 0.0, 1.0), (2.5, 0.0, 0.0), (1.5, 1.0, 1.0), (2.5, 1.0, 0.0), (2.5, 1.0, 1.0)], [], [(13, 14, 10, 12), (33, 35, 34, 23), (33, 23, 25, 22), (2, 1, 0, 5, 7, 6, 3, 4), (10, 11, 24, 22, 25, 19, 18, 12), (7, 14, 13, 6), (29, 30, 28, 32, 34, 35, 31, 27), (26, 29, 27, 31, 35, 33, 22, 24, 11, 10, 14, 7, 5, 0, 1, 8, 15, 20), (21, 30, 29, 26, 20, 15, 8, 1, 2, 9, 17, 16)])
_uv = me_neck.uv_layers.new(name='UVMap')
_uv.uv.foreach_set('vector', [0.8333, 0.4948, 0.8542, 0.4948, 0.8542, 0.5156, 0.8333, 0.5156, 0.8333, 0.4948, 0.8542, 0.4948, 0.8542, 0.5156, 0.8333, 0.5156, 0.8333, 0.4948, 0.8542, 0.4948, 0.8542, 0.5156, 0.8333, 0.5156, 0.8333, 0.4948, 0.8542, 0.4948, 0.8542, 0.4948, 0.8542, 0.4948, 0.8542, 0.5156, 0.8333, 0.5156, 0.8333, 0.5156, 0.8333, 0.5156, 0.8177, 0.2083, 0.8177, 0.2083, 0.8177, 0.2083, 0.8385, 0.2083, 0.8385, 0.2292, 0.8385, 0.2292, 0.8385, 0.2292, 0.8177, 0.2292, 0.8333, 0.4948, 0.8542, 0.4948, 0.8542, 0.5156, 0.8333, 0.5156, 0.8333, 0.4948, 0.8542, 0.4948, 0.8542, 0.4948, 0.8542, 0.4948, 0.8542, 0.5156, 0.8333, 0.5156, 0.8333, 0.5156, 0.8333, 0.5156, 0.8333, 0.4948, 0.8542, 0.4948, 0.8542, 0.4948, 0.8542, 0.4948, 0.8542, 0.5156, 0.8542, 0.4948, 0.8542, 0.5156, 0.8542, 0.5156, 0.8542, 0.5156, 0.8333, 0.5156, 0.8542, 0.5156, 0.8333, 0.5156, 0.8333, 0.5156, 0.8333, 0.5156, 0.8333, 0.4948, 0.8333, 0.4948, 0.8333, 0.4948, 0.8333, 0.4948, 0.5104, 0.7812, 0.5312, 0.7812, 0.5312, 0.8021, 0.5312, 0.8021, 0.5312, 0.8021, 0.5312, 0.8021, 0.5312, 0.8021, 0.5104, 0.8021, 0.5104, 0.7812, 0.5104, 0.7812, 0.5104, 0.7812, 0.5104, 0.7812])
me_neck.materials.append(mat_material)
me_neck.use_remesh_fix_poles = True
me_neck.use_remesh_preserve_attributes = False
me_neck.use_mirror_vertex_groups = False
me_neck.update()
me_right_fin = bpy.data.meshes.new('right_fin')
me_right_fin.from_pydata([(-6.0, 0.5, -1.5), (-6.0, 0.5, -0.5), (-6.0, -0.5, -0.5), (-6.0, -0.5, -1.5), (-5.0, -0.5, -0.5), (-5.0, -0.5, -1.5), (-5.0, 0.5, -1.5), (-5.0, 0.5, 0.5), (-5.0, 0.5, -0.5), (-5.0, -0.5, 0.5), (-4.0, -0.5, -1.5), (-4.0, 0.5, -1.5), (-3.0, 0.5, 0.5), (-4.0, 0.5, 0.5), (-4.0, -0.5, 0.5), (-3.0, 0.5, -1.5), (-3.0, -0.5, -1.5), (-3.0, -0.5, 1.5), (-3.0, 0.5, 1.5), (-2.0, -0.5, 1.5), (-2.0, 0.5, 1.5), (-3.0, -0.5, 0.5), (-2.0, 0.5, -1.5), (-1.0, 0.5, -1.5), (-2.0, -0.5, -1.5), (-1.0, 0.5, 1.5), (0.0, -0.5, -1.5), (0.0, 0.5, -1.5), (-1.0, -0.5, -1.5), (0.0, -0.5, -0.5), (0.0, 0.5, -0.5), (0.0, -0.5, 0.5), (0.0, 0.5, 1.5), (0.0, -0.5, 1.5), (0.0, 0.5, 0.5), (-1.0, -0.5, 1.5)], [], [(2, 4, 8, 1), (33, 31, 29, 26, 27, 30, 34, 32), (4, 9, 7, 8), (21, 17, 18, 12), (31, 33, 35, 19, 17, 21, 14, 9, 4, 2, 3, 5, 10, 16, 24, 28, 26, 29), (9, 14, 21, 12, 13, 7), (17, 19, 35, 33, 32, 25, 20, 18), (3, 2, 1, 0), (1, 8, 7, 13, 12, 18, 20, 25, 32, 34, 30, 27, 23, 22, 15, 11, 6, 0), (10, 5, 3, 0, 6, 11, 15, 22, 23, 27, 26, 28, 24, 16)])
_uv = me_right_fin.uv_layers.new(name='UVMap')
_uv.uv.foreach_set('vector', [0.9062, 0.3958, 0.9271, 0.3958, 0.9271, 0.4167, 0.9062, 0.4167, 0.9062, 0.3958, 0.9062, 0.3958, 0.9062, 0.3958, 0.9271, 0.3958, 0.9271, 0.4167, 0.9271, 0.4167, 0.9271, 0.4167, 0.9062, 0.4167, 0.9062, 0.3958, 0.9271, 0.3958, 0.9271, 0.4167, 0.9062, 0.4167, 0.9062, 0.3958, 0.9271, 0.3958, 0.9271, 0.4167, 0.9062, 0.4167, 0.9271, 0.3958, 0.9271, 0.4167, 0.9271, 0.4167, 0.9271, 0.4167, 0.9062, 0.4167, 0.9271, 0.4167, 0.9271, 0.4167, 0.9062, 0.4167, 0.9271, 0.4167, 0.9062, 0.4167, 0.9062, 0.3958, 0.9062, 0.3958, 0.9062, 0.3958, 0.9062, 0.3958, 0.9062, 0.3958, 0.9062, 0.3958, 0.9271, 0.3958, 0.9271, 0.3958, 0.9062, 0.3958, 0.9062, 0.3958, 0.9271, 0.3958, 0.9271, 0.4167, 0.9271, 0.4167, 0.9062, 0.4167, 0.9062, 0.3958, 0.9062, 0.3958, 0.9062, 0.3958, 0.9271, 0.3958, 0.9271, 0.4167, 0.9271, 0.4167, 0.9271, 0.4167, 0.9062, 0.4167, 0.9062, 0.3958, 0.9271, 0.3958, 0.9271, 0.4167, 0.9062, 0.4167, 0.8906, 0.1094, 0.8906, 0.1302, 0.8906, 0.1094, 0.8906, 0.1094, 0.8906, 0.1302, 0.8906, 0.1094, 0.8906, 0.1094, 0.8906, 0.1094, 0.9115, 0.1094, 0.9115, 0.1094, 0.9115, 0.1094, 0.9115, 0.1302, 0.9115, 0.1302, 0.9115, 0.1302, 0.9115, 0.1302, 0.9115, 0.1302, 0.9115, 0.1302, 0.8906, 0.1302, 0.9062, 0.3958, 0.9062, 0.3958, 0.9271, 0.3958, 0.9271, 0.4167, 0.9271, 0.4167, 0.9271, 0.4167, 0.9271, 0.4167, 0.9271, 0.4167, 0.9271, 0.4167, 0.9062, 0.4167, 0.9062, 0.3958, 0.9062, 0.3958, 0.9062, 0.3958, 0.9062, 0.3958])
me_right_fin.materials.append(mat_material)
me_right_fin.use_remesh_fix_poles = True
me_right_fin.use_remesh_preserve_attributes = False
me_right_fin.use_mirror_vertex_groups = False
me_right_fin.update()
me_upper_fin = bpy.data.meshes.new('upper_fin')
me_upper_fin.from_pydata([(-0.5, 0.0, -1.5), (-1.5, 1.0, -1.5), (-1.5, 1.0, -0.5), (-1.5, 0.0, -1.5), (-1.5, 1.0, 0.5), (-1.5, 0.0, -0.5), (-1.5, 1.0, 1.5), (-1.5, 0.0, 1.5), (-1.5, 0.0, 0.5), (-0.5, 1.0, 1.5), (-0.5, 1.0, 0.5), (-0.5, 1.0, -1.5), (-0.5, 0.0, 1.5), (0.5, 0.0, 1.5), (0.5, 0.0, 2.5), (0.5, 1.0, 2.5), (-0.5, 0.0, 2.5), (-0.5, 1.0, 2.5), (0.5, 1.0, 1.5), (-0.5, 2.0, -1.5), (0.5, 2.0, -1.5), (-0.5, 2.0, 0.5), (-0.5, 1.0, -0.5), (0.5, 2.0, 1.5), (-0.5, 2.0, 1.5), (0.5, 2.0, 0.5), (0.5, 3.0, -0.5), (-0.5, 3.0, 0.5), (0.5, 3.0, 0.5), (0.5, 3.0, -1.5), (0.5, 4.0, -1.5), (0.5, 4.0, -0.5), (-0.5, 4.0, -0.5), (-0.5, 3.0, -1.5), (-0.5, 3.0, -0.5), (-0.5, 4.0, -1.5), (1.5, 1.0, -1.5), (0.5, 1.0, -0.5), (0.5, 1.0, -1.5), (0.5, 0.0, -1.5), (1.5, 0.0, -1.5), (1.5, 0.0, -0.5), (1.5, 1.0, -0.5), (1.5, 0.0, 0.5), (1.5, 0.0, 1.5), (1.5, 1.0, 0.5), (0.5, 1.0, 0.5), (1.5, 1.0, 1.5)], [], [(13, 44, 47, 18), (43, 41, 40, 36, 42, 45, 47, 44), (39, 0, 3, 1, 11, 19, 33, 35, 30, 29, 20, 38, 36, 40), (16, 14, 15, 17), (14, 13, 18, 15), (12, 16, 17, 9), (17, 15, 18, 9), (42, 36, 38, 37, 46, 18, 47, 45), (9, 18, 23, 24), (24, 23, 25, 21), (21, 25, 28, 27), (6, 9, 10, 22, 11, 1, 2, 4), (27, 28, 26, 34), (34, 26, 31, 32), (32, 31, 30, 35), (3, 5, 8, 7, 6, 4, 2, 1), (37, 38, 20, 29, 30, 31, 26, 28, 25, 23, 18, 46), (7, 12, 9, 6), (11, 22, 10, 9, 24, 21, 27, 34, 32, 35, 33, 19)])
_uv = me_upper_fin.uv_layers.new(name='UVMap')
_uv.uv.foreach_set('vector', [0.8281, 0.2031, 0.849, 0.2031, 0.849, 0.224, 0.8281, 0.224, 0.7969, 0.1615, 0.7969, 0.1615, 0.8177, 0.1615, 0.8177, 0.1823, 0.8177, 0.1823, 0.8177, 0.1823, 0.7969, 0.1823, 0.7969, 0.1615, 0.7969, 0.1615, 0.7969, 0.1615, 0.8177, 0.1615, 0.8177, 0.1823, 0.8177, 0.1615, 0.8177, 0.1615, 0.8177, 0.1615, 0.8177, 0.1823, 0.7969, 0.1823, 0.7969, 0.1823, 0.7969, 0.1823, 0.8177, 0.1823, 0.7969, 0.1823, 0.7969, 0.1615, 0.7969, 0.1615, 0.8177, 0.1615, 0.8177, 0.1823, 0.7969, 0.1823, 0.7969, 0.1615, 0.8177, 0.1615, 0.8177, 0.1823, 0.7969, 0.1823, 0.7969, 0.1615, 0.8177, 0.1615, 0.8177, 0.1823, 0.7969, 0.1823, 0.7969, 0.1615, 0.8177, 0.1615, 0.8177, 0.1823, 0.7969, 0.1823, 0.8177, 0.1615, 0.8177, 0.1823, 0.7969, 0.1823, 0.7969, 0.1823, 0.7969, 0.1823, 0.7969, 0.1615, 0.8177, 0.1615, 0.8177, 0.1615, 0.7969, 0.1615, 0.8177, 0.1615, 0.8177, 0.1823, 0.7969, 0.1823, 0.7969, 0.1615, 0.8177, 0.1615, 0.8177, 0.1823, 0.7969, 0.1823, 0.7969, 0.1615, 0.8177, 0.1615, 0.8177, 0.1823, 0.7969, 0.1823, 0.7969, 0.1615, 0.8177, 0.1615, 0.8177, 0.1615, 0.8177, 0.1615, 0.8177, 0.1823, 0.7969, 0.1823, 0.7969, 0.1823, 0.7969, 0.1823, 0.7969, 0.1615, 0.8177, 0.1615, 0.8177, 0.1823, 0.7969, 0.1823, 0.7969, 0.1615, 0.8177, 0.1615, 0.8177, 0.1823, 0.7969, 0.1823, 0.7969, 0.1615, 0.8177, 0.1615, 0.8177, 0.1823, 0.7969, 0.1823, 0.7969, 0.1615, 0.7969, 0.1615, 0.7969, 0.1615, 0.8177, 0.1615, 0.8177, 0.1823, 0.8177, 0.1823, 0.8177, 0.1823, 0.7969, 0.1823, 0.7969, 0.1615, 0.8177, 0.1615, 0.8177, 0.1615, 0.8177, 0.1615, 0.8177, 0.1823, 0.7969, 0.1823, 0.8177, 0.1823, 0.7969, 0.1823, 0.8177, 0.1823, 0.7969, 0.1823, 0.7969, 0.1615, 0.7969, 0.1615, 0.7969, 0.1615, 0.8177, 0.1615, 0.8177, 0.1823, 0.7969, 0.1823, 0.7969, 0.1615, 0.7969, 0.1615, 0.7969, 0.1615, 0.8177, 0.1615, 0.8177, 0.1823, 0.8177, 0.1615, 0.8177, 0.1823, 0.8177, 0.1615, 0.8177, 0.1823, 0.7969, 0.1823, 0.7969, 0.1823, 0.7969, 0.1823])
me_upper_fin.materials.append(mat_material)
me_upper_fin.use_remesh_fix_poles = True
me_upper_fin.use_remesh_preserve_attributes = False
me_upper_fin.use_mirror_vertex_groups = False
me_upper_fin.update()

# ---- objects
ob_point = bpy.data.objects.new('Point', light_point)
ob_back_fin = bpy.data.objects.new('back_fin', me_back_fin)
ob_body = bpy.data.objects.new('body', me_body)
ob_left_fin = bpy.data.objects.new('left_fin', me_left_fin)
ob_lower_back = bpy.data.objects.new('lower_back', me_lower_back)
ob_mouth_bottom = bpy.data.objects.new('mouth_bottom', me_mouth_bottom)
ob_mouth_upper = bpy.data.objects.new('mouth_upper', me_mouth_upper)
ob_neck = bpy.data.objects.new('neck', me_neck)
ob_right_fin = bpy.data.objects.new('right_fin', me_right_fin)
ob_upper_fin = bpy.data.objects.new('upper_fin', me_upper_fin)
ob_shark = bpy.data.objects.new('Shark', None)

# ---- transforms, parenting, visibility, modifiers, constraints
ob_point.location = (1.5, -1.0, 2.0)
ob_back_fin.parent = ob_lower_back
ob_back_fin.matrix_parent_inverse = Matrix(((1.0, 0.0, 0.0, -1.5), (0.0, -4.371e-08, 1.0, -2.5), (0.0, -1.0, -4.371e-08, 8.0), (-0.0, 0.0, -0.0, 1.0)))
ob_back_fin.location = (1.5, 10.0, 2.0)
ob_back_fin.rotation_euler = (1.571, -0.0, 0.0)
ob_back_fin.lineart.crease_threshold = 0.0
ob_body.parent = ob_shark
ob_body.location = (0.0, 0.0, 0.0)
ob_body.lineart.crease_threshold = 0.0
ob_left_fin.parent = ob_body
ob_left_fin.matrix_parent_inverse = Matrix(((1.0, 0.0, 0.0, -0.0), (0.0, -4.371e-08, 1.0, 0.0), (0.0, -1.0, -4.371e-08, 0.0), (-0.0, 0.0, -0.0, 1.0)))
ob_left_fin.location = (4.0, 2.5, 1.5)
ob_left_fin.rotation_euler = (1.571, -0.0, 0.0)
ob_left_fin.lineart.crease_threshold = 0.0
ob_lower_back.parent = ob_body
ob_lower_back.matrix_parent_inverse = Matrix(((1.0, 0.0, 0.0, -0.0), (0.0, -4.371e-08, 1.0, 0.0), (0.0, -1.0, -4.371e-08, 0.0), (-0.0, 0.0, -0.0, 1.0)))
ob_lower_back.location = (1.5, 8.0, 2.5)
ob_lower_back.rotation_euler = (1.571, -0.0, 0.0)
ob_lower_back.lineart.crease_threshold = 0.0
ob_mouth_bottom.parent = ob_neck
ob_mouth_bottom.matrix_parent_inverse = Matrix(((1.0, 0.0, 0.0, -1.5), (0.0, -1.629e-07, 1.0, -2.0), (-0.0, -1.0, -1.629e-07, -1.0), (-0.0, 0.0, -0.0, 1.0)))
ob_mouth_bottom.location = (1.5, -2.0, 1.0)
ob_mouth_bottom.rotation_euler = (1.571, -0.0, 0.0)
ob_mouth_bottom.lineart.crease_threshold = 0.0
ob_mouth_upper.parent = ob_neck
ob_mouth_upper.matrix_parent_inverse = Matrix(((1.0, 0.0, 0.0, -1.5), (0.0, -1.629e-07, 1.0, -2.0), (-0.0, -1.0, -1.629e-07, -1.0), (-0.0, 0.0, -0.0, 1.0)))
ob_mouth_upper.location = (1.5, -2.0, 1.0)
ob_mouth_upper.rotation_euler = (1.571, -0.0, 0.0)
ob_mouth_upper.lineart.crease_threshold = 0.0
ob_neck.parent = ob_body
ob_neck.matrix_parent_inverse = Matrix(((1.0, 0.0, 0.0, -0.0), (0.0, -4.371e-08, 1.0, 0.0), (0.0, -1.0, -4.371e-08, 0.0), (-0.0, 0.0, -0.0, 1.0)))
ob_neck.location = (1.5, -1.0, 2.0)
ob_neck.rotation_euler = (1.571, -0.0, 0.0)
ob_neck.lineart.crease_threshold = 0.0
ob_right_fin.parent = ob_body
ob_right_fin.matrix_parent_inverse = Matrix(((1.0, 0.0, 0.0, -0.0), (0.0, -4.371e-08, 1.0, 0.0), (0.0, -1.0, -4.371e-08, 0.0), (-0.0, 0.0, -0.0, 1.0)))
ob_right_fin.location = (-1.0, 2.5, 1.5)
ob_right_fin.rotation_euler = (1.571, -0.0, 0.0)
ob_right_fin.lineart.crease_threshold = 0.0
ob_upper_fin.parent = ob_body
ob_upper_fin.matrix_parent_inverse = Matrix(((1.0, 0.0, 0.0, -0.0), (0.0, -4.371e-08, 1.0, 0.0), (0.0, -1.0, -4.371e-08, 0.0), (-0.0, 0.0, -0.0, 1.0)))
ob_upper_fin.location = (1.5, 2.5, 5.0)
ob_upper_fin.rotation_euler = (1.571, -0.0, 0.0)
ob_upper_fin.lineart.crease_threshold = 0.0
ob_shark.location = (0.0, 0.0, 0.0)
ob_shark.rotation_euler = (1.571, 0.0, 0.0)
ob_shark.scale = (0.2, 0.2, 0.2)
ob_shark.lineart.crease_threshold = 0.0

# ---- collection membership
scene.collection.objects.link(ob_point)
col_shark.objects.link(ob_back_fin)
col_shark.objects.link(ob_body)
col_shark.objects.link(ob_left_fin)
col_shark.objects.link(ob_lower_back)
col_shark.objects.link(ob_mouth_bottom)
col_shark.objects.link(ob_mouth_upper)
col_shark.objects.link(ob_neck)
col_shark.objects.link(ob_right_fin)
col_shark.objects.link(ob_upper_fin)
col_shark.objects.link(ob_shark)

# ---- scene / render settings (as saved in the file)
scene.frame_start = 1; scene.frame_end = 250; scene.frame_set(76)
scene.render.engine = 'BLENDER_EEVEE_NEXT'
scene.cycles.use_denoising = False
scene.cycles.samples = 128
scene.cycles.sampling_pattern = 'TABULATED_SOBOL'
scene.cycles.use_adaptive_sampling = False
scene.cycles.use_light_tree = False
scene.eevee.ray_tracing_options.trace_max_roughness = 0.0
scene.view_settings.view_transform = 'Filmic'
bpy.context.view_layer.update()

# ---- added for rendering (the .blend has no active camera): camera
cam_auto = bpy.data.cameras.new('AutoCamera')
cam_auto.lens = 50.0
cam_auto.sensor_width = 36.0
cam_auto.clip_end = 1000.0
ob_auto_camera = bpy.data.objects.new('AutoCamera', cam_auto)
scene.collection.objects.link(ob_auto_camera)
ob_auto_camera.location = (5.63109, -5.69731, 5.06487)
ob_auto_camera.rotation_euler = (1.09748, -7.21219e-08, 0.694738)
scene.camera = ob_auto_camera
bpy.context.view_layer.update()
